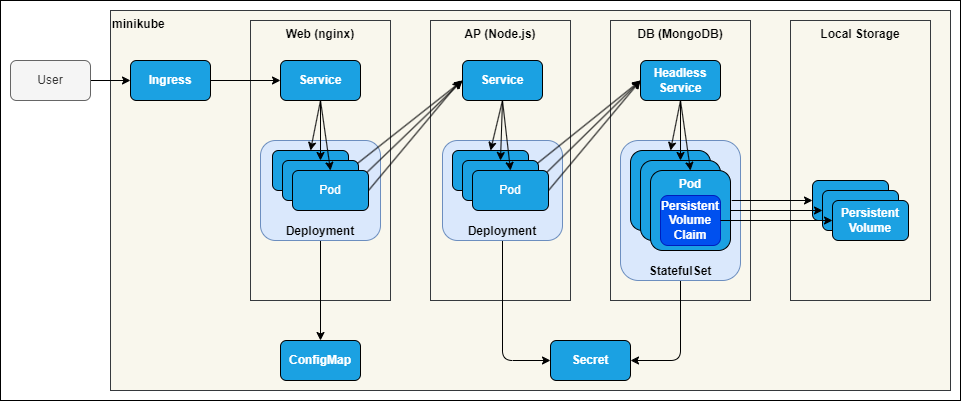

The diagram above was exported from draw.io. Its source (the exported page's mxGraphModel, read from the mxfile embedded in the PNG):
<mxGraphModel dx="1171" dy="804" grid="1" gridSize="10" guides="1" tooltips="1" connect="1" arrows="1" fold="1" page="1" pageScale="1" pageWidth="827" pageHeight="1169" math="0" shadow="0">
  <root>
    <mxCell id="0" />
    <mxCell id="1" parent="0" />
    <mxCell id="71" value="" style="rounded=0;whiteSpace=wrap;html=1;" parent="1" vertex="1">
      <mxGeometry x="110" y="20" width="960" height="400" as="geometry" />
    </mxCell>
    <mxCell id="72" value="minikube" style="rounded=0;whiteSpace=wrap;html=1;verticalAlign=top;fontStyle=1;fillColor=#f9f7ed;strokeColor=#36393d;fontColor=#000000;align=left;" vertex="1" parent="1">
      <mxGeometry x="220" y="30" width="840" height="380" as="geometry" />
    </mxCell>
    <mxCell id="38" value="Local Storage" style="rounded=0;whiteSpace=wrap;html=1;verticalAlign=top;fontStyle=1;fillColor=#f9f7ed;strokeColor=#36393d;fontColor=#000000;" parent="1" vertex="1">
      <mxGeometry x="900" y="40" width="140" height="280" as="geometry" />
    </mxCell>
    <mxCell id="37" value="DB (MongoDB)" style="rounded=0;whiteSpace=wrap;html=1;verticalAlign=top;fontStyle=1;fillColor=#f9f7ed;strokeColor=#36393d;fontColor=#000000;" parent="1" vertex="1">
      <mxGeometry x="720" y="40" width="140" height="280" as="geometry" />
    </mxCell>
    <mxCell id="36" value="AP (Node.js)" style="rounded=0;whiteSpace=wrap;html=1;verticalAlign=top;fontStyle=1;fillColor=#f9f7ed;strokeColor=#36393d;fontColor=#000000;" parent="1" vertex="1">
      <mxGeometry x="540" y="40" width="140" height="280" as="geometry" />
    </mxCell>
    <mxCell id="35" value="Web (nginx)" style="rounded=0;whiteSpace=wrap;html=1;verticalAlign=top;fontStyle=1;fillColor=#f9f7ed;strokeColor=#36393d;fontColor=#000000;" parent="1" vertex="1">
      <mxGeometry x="360" y="40" width="140" height="280" as="geometry" />
    </mxCell>
    <mxCell id="43" style="edgeStyle=none;html=1;exitX=1;exitY=0.5;exitDx=0;exitDy=0;entryX=0;entryY=0.5;entryDx=0;entryDy=0;" parent="1" source="2" target="3" edge="1">
      <mxGeometry relative="1" as="geometry" />
    </mxCell>
    <mxCell id="2" value="User" style="rounded=1;whiteSpace=wrap;html=1;fillColor=#f5f5f5;fontColor=#333333;strokeColor=#666666;" parent="1" vertex="1">
      <mxGeometry x="120" y="80" width="80" height="40" as="geometry" />
    </mxCell>
    <mxCell id="44" style="edgeStyle=none;html=1;exitX=1;exitY=0.5;exitDx=0;exitDy=0;entryX=0;entryY=0.5;entryDx=0;entryDy=0;" parent="1" source="3" target="5" edge="1">
      <mxGeometry relative="1" as="geometry" />
    </mxCell>
    <mxCell id="3" value="Ingress" style="rounded=1;whiteSpace=wrap;html=1;fillColor=#1ba1e2;fontColor=#ffffff;strokeColor=#000000;fontStyle=1" parent="1" vertex="1">
      <mxGeometry x="240" y="80" width="80" height="40" as="geometry" />
    </mxCell>
    <mxCell id="5" value="Service" style="rounded=1;whiteSpace=wrap;html=1;fillColor=#1ba1e2;fontColor=#ffffff;strokeColor=#000000;fontStyle=1" parent="1" vertex="1">
      <mxGeometry x="390" y="80" width="80" height="40" as="geometry" />
    </mxCell>
    <mxCell id="68" style="edgeStyle=none;html=1;exitX=0.5;exitY=1;exitDx=0;exitDy=0;entryX=0.5;entryY=0;entryDx=0;entryDy=0;" parent="1" source="6" target="42" edge="1">
      <mxGeometry relative="1" as="geometry" />
    </mxCell>
    <mxCell id="6" value="Deployment" style="rounded=1;whiteSpace=wrap;html=1;verticalAlign=bottom;fillColor=#dae8fc;strokeColor=#6c8ebf;fontColor=#000000;fontStyle=1" parent="1" vertex="1">
      <mxGeometry x="370" y="160" width="120" height="100" as="geometry" />
    </mxCell>
    <mxCell id="7" value="Service" style="rounded=1;whiteSpace=wrap;html=1;fillColor=#1ba1e2;fontColor=#ffffff;strokeColor=#000000;fontStyle=1" parent="1" vertex="1">
      <mxGeometry x="572" y="80" width="80" height="40" as="geometry" />
    </mxCell>
    <mxCell id="52" style="edgeStyle=none;html=1;exitX=1;exitY=0.5;exitDx=0;exitDy=0;entryX=0;entryY=0.5;entryDx=0;entryDy=0;" parent="1" source="10" target="7" edge="1">
      <mxGeometry relative="1" as="geometry" />
    </mxCell>
    <mxCell id="10" value="Pod" style="rounded=1;whiteSpace=wrap;html=1;fillColor=#1ba1e2;fontColor=#ffffff;strokeColor=#000000;" parent="1" vertex="1">
      <mxGeometry x="382" y="170" width="76" height="40" as="geometry" />
    </mxCell>
    <mxCell id="66" style="edgeStyle=none;html=1;exitX=0.5;exitY=1;exitDx=0;exitDy=0;entryX=0;entryY=0.5;entryDx=0;entryDy=0;" parent="1" source="11" target="41" edge="1">
      <mxGeometry relative="1" as="geometry">
        <Array as="points">
          <mxPoint x="612" y="380" />
        </Array>
      </mxGeometry>
    </mxCell>
    <mxCell id="11" value="Deployment" style="rounded=1;whiteSpace=wrap;html=1;verticalAlign=bottom;fillColor=#dae8fc;strokeColor=#6c8ebf;fontColor=#000000;fontStyle=1" parent="1" vertex="1">
      <mxGeometry x="552" y="160" width="120" height="100" as="geometry" />
    </mxCell>
    <mxCell id="67" style="edgeStyle=none;html=1;exitX=0.5;exitY=1;exitDx=0;exitDy=0;entryX=1;entryY=0.5;entryDx=0;entryDy=0;" parent="1" source="15" target="41" edge="1">
      <mxGeometry relative="1" as="geometry">
        <Array as="points">
          <mxPoint x="790" y="380" />
        </Array>
      </mxGeometry>
    </mxCell>
    <mxCell id="15" value="StatefulSet" style="rounded=1;whiteSpace=wrap;html=1;verticalAlign=bottom;fillColor=#dae8fc;strokeColor=#6c8ebf;fontColor=#000000;fontStyle=1" parent="1" vertex="1">
      <mxGeometry x="730" y="160" width="120" height="140" as="geometry" />
    </mxCell>
    <mxCell id="18" value="Pod" style="rounded=1;whiteSpace=wrap;html=1;verticalAlign=middle;fillColor=#1ba1e2;fontColor=#ffffff;strokeColor=#000000;fontStyle=1" parent="1" vertex="1">
      <mxGeometry x="740" y="170" width="80" height="80" as="geometry" />
    </mxCell>
    <mxCell id="53" style="edgeStyle=none;html=1;exitX=1;exitY=0.5;exitDx=0;exitDy=0;entryX=0;entryY=0.5;entryDx=0;entryDy=0;" parent="1" source="23" target="7" edge="1">
      <mxGeometry relative="1" as="geometry" />
    </mxCell>
    <mxCell id="23" value="Pod" style="rounded=1;whiteSpace=wrap;html=1;fillColor=#1ba1e2;fontColor=#ffffff;strokeColor=#000000;" parent="1" vertex="1">
      <mxGeometry x="392" y="180" width="76" height="40" as="geometry" />
    </mxCell>
    <mxCell id="54" style="edgeStyle=none;html=1;exitX=1;exitY=0.5;exitDx=0;exitDy=0;" parent="1" source="24" edge="1">
      <mxGeometry relative="1" as="geometry">
        <mxPoint x="570" y="100" as="targetPoint" />
      </mxGeometry>
    </mxCell>
    <mxCell id="24" value="Pod" style="rounded=1;whiteSpace=wrap;html=1;fillColor=#1ba1e2;fontColor=#ffffff;strokeColor=#000000;" parent="1" vertex="1">
      <mxGeometry x="402" y="190" width="76" height="40" as="geometry" />
    </mxCell>
    <mxCell id="57" style="edgeStyle=none;html=1;exitX=1;exitY=0.5;exitDx=0;exitDy=0;" parent="1" source="25" edge="1">
      <mxGeometry relative="1" as="geometry">
        <mxPoint x="750" y="100" as="targetPoint" />
      </mxGeometry>
    </mxCell>
    <mxCell id="25" value="Pod" style="rounded=1;whiteSpace=wrap;html=1;fillColor=#1ba1e2;fontColor=#ffffff;strokeColor=#000000;" parent="1" vertex="1">
      <mxGeometry x="562" y="170" width="76" height="40" as="geometry" />
    </mxCell>
    <mxCell id="55" style="edgeStyle=none;html=1;exitX=1;exitY=0.5;exitDx=0;exitDy=0;entryX=0;entryY=0.5;entryDx=0;entryDy=0;" parent="1" source="26" target="32" edge="1">
      <mxGeometry relative="1" as="geometry" />
    </mxCell>
    <mxCell id="26" value="Pod" style="rounded=1;whiteSpace=wrap;html=1;fillColor=#1ba1e2;fontColor=#ffffff;strokeColor=#000000;" parent="1" vertex="1">
      <mxGeometry x="572" y="180" width="76" height="40" as="geometry" />
    </mxCell>
    <mxCell id="56" style="edgeStyle=none;html=1;exitX=1;exitY=0.5;exitDx=0;exitDy=0;entryX=0;entryY=0.5;entryDx=0;entryDy=0;" parent="1" source="27" target="32" edge="1">
      <mxGeometry relative="1" as="geometry" />
    </mxCell>
    <mxCell id="27" value="Pod" style="rounded=1;whiteSpace=wrap;html=1;fillColor=#1ba1e2;fontColor=#ffffff;strokeColor=#000000;" parent="1" vertex="1">
      <mxGeometry x="582" y="190" width="76" height="40" as="geometry" />
    </mxCell>
    <mxCell id="30" value="Pod" style="rounded=1;whiteSpace=wrap;html=1;verticalAlign=middle;fillColor=#1ba1e2;fontColor=#ffffff;strokeColor=#000000;fontStyle=1" parent="1" vertex="1">
      <mxGeometry x="750" y="180" width="80" height="80" as="geometry" />
    </mxCell>
    <mxCell id="31" value="Pod" style="rounded=1;whiteSpace=wrap;html=1;verticalAlign=top;fillColor=#1ba1e2;fontColor=#ffffff;strokeColor=#000000;fontStyle=1" parent="1" vertex="1">
      <mxGeometry x="760" y="190" width="80" height="80" as="geometry" />
    </mxCell>
    <mxCell id="19" value="Persistent&lt;br&gt;Volume&lt;br&gt;Claim" style="rounded=1;whiteSpace=wrap;html=1;fillColor=#0050ef;fontColor=#ffffff;strokeColor=#001DBC;fontStyle=1" parent="1" vertex="1">
      <mxGeometry x="770" y="215" width="60" height="50" as="geometry" />
    </mxCell>
    <mxCell id="58" style="edgeStyle=none;html=1;exitX=0.5;exitY=1;exitDx=0;exitDy=0;entryX=0.5;entryY=0;entryDx=0;entryDy=0;" parent="1" source="32" target="18" edge="1">
      <mxGeometry relative="1" as="geometry" />
    </mxCell>
    <mxCell id="59" style="edgeStyle=none;html=1;exitX=0.5;exitY=1;exitDx=0;exitDy=0;entryX=0.5;entryY=0;entryDx=0;entryDy=0;" parent="1" source="32" target="30" edge="1">
      <mxGeometry relative="1" as="geometry" />
    </mxCell>
    <mxCell id="60" style="edgeStyle=none;html=1;exitX=0.5;exitY=1;exitDx=0;exitDy=0;entryX=0.5;entryY=0;entryDx=0;entryDy=0;" parent="1" source="32" target="31" edge="1">
      <mxGeometry relative="1" as="geometry" />
    </mxCell>
    <mxCell id="32" value="Headless&lt;br&gt;Service" style="rounded=1;whiteSpace=wrap;html=1;fillColor=#1ba1e2;fontColor=#ffffff;strokeColor=#000000;fontStyle=1" parent="1" vertex="1">
      <mxGeometry x="750" y="80" width="80" height="40" as="geometry" />
    </mxCell>
    <mxCell id="33" value="Pod" style="rounded=1;whiteSpace=wrap;html=1;fillColor=#1ba1e2;fontColor=#ffffff;strokeColor=#000000;fontStyle=1" parent="1" vertex="1">
      <mxGeometry x="922" y="200" width="76" height="40" as="geometry" />
    </mxCell>
    <mxCell id="63" style="edgeStyle=none;html=1;entryX=0;entryY=0.5;entryDx=0;entryDy=0;exitX=1;exitY=0.5;exitDx=0;exitDy=0;" parent="1" source="31" target="39" edge="1">
      <mxGeometry relative="1" as="geometry">
        <mxPoint x="870" y="190" as="targetPoint" />
        <mxPoint x="880" y="140" as="sourcePoint" />
      </mxGeometry>
    </mxCell>
    <mxCell id="39" value="Pod" style="rounded=1;whiteSpace=wrap;html=1;fillColor=#1ba1e2;fontColor=#ffffff;strokeColor=#000000;fontStyle=1" parent="1" vertex="1">
      <mxGeometry x="932" y="210" width="76" height="40" as="geometry" />
    </mxCell>
    <mxCell id="40" value="Persistent&lt;br&gt;Volume" style="rounded=1;whiteSpace=wrap;html=1;fillColor=#1ba1e2;fontColor=#ffffff;strokeColor=#000000;fontStyle=1" parent="1" vertex="1">
      <mxGeometry x="942" y="220" width="76" height="40" as="geometry" />
    </mxCell>
    <mxCell id="41" value="Secret" style="rounded=1;whiteSpace=wrap;html=1;fillColor=#1ba1e2;fontColor=#ffffff;strokeColor=#000000;fontStyle=1" parent="1" vertex="1">
      <mxGeometry x="660" y="360" width="80" height="40" as="geometry" />
    </mxCell>
    <mxCell id="42" value="ConfigMap" style="rounded=1;whiteSpace=wrap;html=1;fillColor=#1ba1e2;fontColor=#ffffff;strokeColor=#000000;fontStyle=1" parent="1" vertex="1">
      <mxGeometry x="390" y="360" width="80" height="40" as="geometry" />
    </mxCell>
    <mxCell id="45" style="edgeStyle=none;html=1;exitX=0.5;exitY=1;exitDx=0;exitDy=0;entryX=0.5;entryY=0;entryDx=0;entryDy=0;" parent="1" source="5" target="10" edge="1">
      <mxGeometry relative="1" as="geometry" />
    </mxCell>
    <mxCell id="46" style="edgeStyle=none;html=1;entryX=0.5;entryY=0;entryDx=0;entryDy=0;" parent="1" target="23" edge="1">
      <mxGeometry relative="1" as="geometry">
        <mxPoint x="430" y="120" as="sourcePoint" />
      </mxGeometry>
    </mxCell>
    <mxCell id="47" style="edgeStyle=none;html=1;exitX=0.5;exitY=1;exitDx=0;exitDy=0;entryX=0.5;entryY=0;entryDx=0;entryDy=0;" parent="1" source="5" target="24" edge="1">
      <mxGeometry relative="1" as="geometry" />
    </mxCell>
    <mxCell id="49" style="edgeStyle=none;html=1;exitX=0.5;exitY=1;exitDx=0;exitDy=0;entryX=0.5;entryY=0;entryDx=0;entryDy=0;" parent="1" source="7" target="25" edge="1">
      <mxGeometry relative="1" as="geometry" />
    </mxCell>
    <mxCell id="50" style="edgeStyle=none;html=1;exitX=0.5;exitY=1;exitDx=0;exitDy=0;entryX=0.5;entryY=0;entryDx=0;entryDy=0;" parent="1" source="7" target="26" edge="1">
      <mxGeometry relative="1" as="geometry" />
    </mxCell>
    <mxCell id="51" style="edgeStyle=none;html=1;exitX=0.5;exitY=1;exitDx=0;exitDy=0;entryX=0.5;entryY=0;entryDx=0;entryDy=0;" parent="1" source="7" target="27" edge="1">
      <mxGeometry relative="1" as="geometry" />
    </mxCell>
    <mxCell id="61" style="edgeStyle=none;html=1;exitX=1;exitY=0.5;exitDx=0;exitDy=0;entryX=0;entryY=0.5;entryDx=0;entryDy=0;" parent="1" source="19" target="40" edge="1">
      <mxGeometry relative="1" as="geometry" />
    </mxCell>
    <mxCell id="65" style="edgeStyle=none;html=1;entryX=0;entryY=0.5;entryDx=0;entryDy=0;exitX=1.015;exitY=0.375;exitDx=0;exitDy=0;exitPerimeter=0;" parent="1" source="31" target="33" edge="1">
      <mxGeometry relative="1" as="geometry">
        <mxPoint x="922" y="219.52000000000007" as="targetPoint" />
        <mxPoint x="850" y="220" as="sourcePoint" />
      </mxGeometry>
    </mxCell>
  </root>
</mxGraphModel>